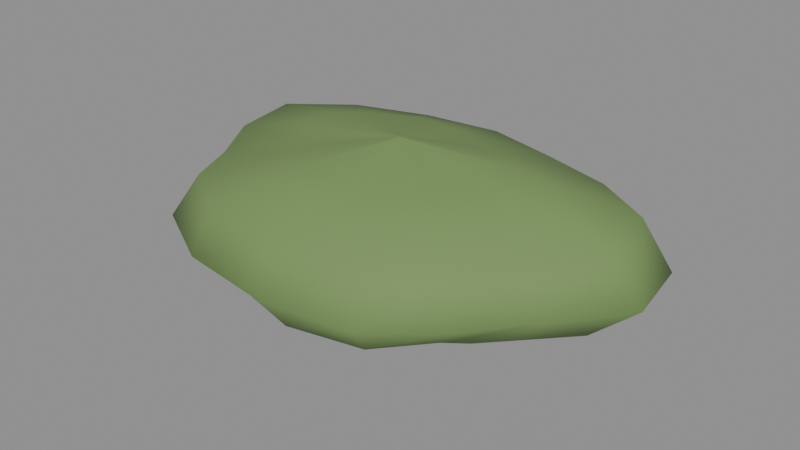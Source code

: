 # Source: stockholm-hill.blend  (saved by Blender 4.3.34; exported with 4.5.12 LTS)
import bpy
from mathutils import Matrix  # noqa: F401  (used for matrix-valued properties, if any)

bpy.ops.wm.read_factory_settings(use_empty=True)
scene = bpy.context.scene
scene.name = 'Scene'

# ---- materials (node trees are filled in below, after node groups)
mat_hand_painted_pigments = bpy.data.materials.new('Hand-painted pigments')
mat_hand_painted_pigments.use_backface_culling = True

# ---- material node trees
mat_hand_painted_pigments.use_nodes = True; mat_hand_painted_pigments.node_tree.nodes.clear()
_N = mat_hand_painted_pigments.node_tree.nodes; _L = mat_hand_painted_pigments.node_tree.links
n0 = _N.new('ShaderNodeBsdfPrincipled'); n0.name = 'Principled BSDF'; n0.location = (10, 300)
n0.inputs[2].default_value = 0.84
n1 = _N.new('ShaderNodeOutputMaterial'); n1.name = 'Material Output'; n1.location = (300, 300)
n2 = _N.new('ShaderNodeVertexColor'); n2.name = 'Color Attribute'; n2.location = (0, 0)
n2.layer_name = 'Pigment'
_L.new(n0.outputs[0], n1.inputs[0])
_L.new(n2.outputs[0], n0.inputs[0])
n1.is_active_output = True

# ---- meshes
me_stockholm_hill = bpy.data.meshes.new('stockholm-hill')
me_stockholm_hill.from_pydata([(1.436e-15, 0.0, -11.16), (1.326e-15, 4.061e-16, -11.16), (1.015e-15, 7.504e-16, -11.16), (5.494e-16, 9.804e-16, -11.16), (8.791e-32, 1.061e-15, -11.16), (-5.494e-16, 9.804e-16, -11.16), (-1.015e-15, 7.504e-16, -11.16), (-1.326e-15, 4.061e-16, -11.16), (-1.436e-15, 1.3e-31, -11.16), (-1.326e-15, -4.061e-16, -11.16), (-1.015e-15, -7.504e-16, -11.16), (-5.494e-16, -9.804e-16, -11.16), (-2.637e-31, -1.061e-15, -11.16), (5.494e-16, -9.804e-16, -11.16), (1.015e-15, -7.504e-16, -11.16), (1.326e-15, -4.061e-16, -11.16), (12.2, 0.0, -10.34), (11.14, 3.412, -10.26), (8.504, 6.285, -10.24), (4.517, 8.06, -10.1), (6.93e-16, 8.365, -9.803), (-4.503, 8.036, -10.08), (-8.833, 6.528, -10.52), (-11.16, 3.416, -10.27), (-11.54, 1.045e-15, -9.939), (-10.79, -3.303, -10.02), (-8.281, -6.121, -10.04), (-4.567, -8.149, -10.18), (-2.282e-15, -9.18, -10.48), (4.581, -8.174, -10.2), (7.952, -5.878, -9.76), (10.77, -3.298, -10.01), (20.08, 0.0, -6.983), (18.36, 5.621, -6.94), (13.33, 9.856, -6.734), (7.151, 12.76, -6.7), (1.087e-15, 13.12, -6.51), (-6.967, 12.43, -6.602), (-14.52, 10.73, -7.076), (-18.54, 5.677, -6.981), (-17.7, 1.603e-15, -6.5), (-16.55, -5.067, -6.543), (-13.38, -9.893, -6.749), (-7.309, -13.04, -6.783), (-3.68e-15, -14.81, -6.973), (7.493, -13.37, -6.881), (12.2, -9.015, -6.407), (16.37, -5.011, -6.502), (24.73, 0.0, -2.9), (23.55, 7.21, -2.9), (16.36, 12.09, -2.9), (8.664, 15.46, -2.9), (1.384e-15, 16.71, -2.9), (-8.628, 15.4, -2.9), (-17.64, 13.04, -2.9), (-23.59, 7.221, -2.9), (-22.16, 2.006e-15, -2.9), (-19.77, -6.054, -2.9), (-16.8, -12.42, -2.9), (-9.282, -16.56, -2.9), (-4.461e-15, -17.95, -2.9), (9.318, -16.63, -2.9), (15.52, -11.47, -2.9), (19.74, -6.043, -2.9), (21.01, 0.0, 1.371), (20.76, 6.357, 1.67), (14.53, 10.74, 1.277), (7.423, 13.25, 1.044), (1.233e-15, 14.88, 1.193), (-7.761, 13.85, 1.224), (-14.97, 11.07, 1.406), (-20.43, 6.253, 1.595), (-20.11, 1.82e-15, 1.189), (-17.22, -5.273, 0.8902), (-14.55, -10.75, 1.283), (-8.311, -14.83, 1.516), (-3.855e-15, -15.51, 1.367), (7.973, -14.23, 1.336), (14.1, -10.42, 1.154), (17.56, -5.376, 0.9646), (10.89, 0.0, 3.742), (10.66, 3.265, 4.141), (7.831, 5.788, 3.856), (3.977, 7.097, 3.44), (6.546e-16, 7.902, 3.621), (-4.21, 7.512, 3.81), (-7.812, 5.774, 3.839), (-10.43, 3.194, 3.988), (-10.93, 9.891e-16, 3.766), (-9.491, -2.906, 3.366), (-7.595, -5.614, 3.652), (-4.371, -7.8, 4.068), (-2.044e-15, -8.223, 3.886), (4.139, -7.385, 3.697), (7.614, -5.628, 3.669), (9.723, -2.977, 3.52), (1.436e-15, 0.0, 5.357), (1.326e-15, 4.061e-16, 5.357), (1.015e-15, 7.504e-16, 5.357), (5.494e-16, 9.804e-16, 5.357), (8.791e-32, 1.061e-15, 5.357), (-5.494e-16, 9.804e-16, 5.357), (-1.015e-15, 7.504e-16, 5.357), (-1.326e-15, 4.061e-16, 5.357), (-1.436e-15, 1.3e-31, 5.357), (-1.326e-15, -4.061e-16, 5.357), (-1.015e-15, -7.504e-16, 5.357), (-5.494e-16, -9.804e-16, 5.357), (-2.637e-31, -1.061e-15, 5.357), (5.494e-16, -9.804e-16, 5.357), (1.015e-15, -7.504e-16, 5.357), (1.326e-15, -4.061e-16, 5.357)], [], [(0, 17, 16), (1, 18, 17), (2, 19, 18), (3, 20, 19), (4, 21, 20), (5, 22, 21), (6, 23, 22), (7, 24, 23), (8, 25, 24), (9, 26, 25), (10, 27, 26), (11, 28, 27), (12, 29, 28), (13, 30, 29), (14, 31, 30), (15, 16, 31), (16, 17, 33), (16, 33, 32), (17, 18, 34), (17, 34, 33), (18, 19, 35), (18, 35, 34), (19, 20, 36), (19, 36, 35), (20, 21, 37), (20, 37, 36), (21, 22, 38), (21, 38, 37), (22, 23, 39), (22, 39, 38), (23, 24, 40), (23, 40, 39), (24, 25, 41), (24, 41, 40), (25, 26, 42), (25, 42, 41), (26, 27, 43), (26, 43, 42), (27, 28, 44), (27, 44, 43), (28, 29, 45), (28, 45, 44), (29, 30, 46), (29, 46, 45), (30, 31, 47), (30, 47, 46), (31, 16, 32), (31, 32, 47), (32, 33, 49), (32, 49, 48), (33, 34, 50), (33, 50, 49), (34, 35, 51), (34, 51, 50), (35, 36, 52), (35, 52, 51), (36, 37, 53), (36, 53, 52), (37, 38, 54), (37, 54, 53), (38, 39, 55), (38, 55, 54), (39, 40, 56), (39, 56, 55), (40, 41, 57), (40, 57, 56), (41, 42, 58), (41, 58, 57), (42, 43, 59), (42, 59, 58), (43, 44, 60), (43, 60, 59), (44, 45, 61), (44, 61, 60), (45, 46, 62), (45, 62, 61), (46, 47, 63), (46, 63, 62), (47, 32, 48), (47, 48, 63), (48, 49, 65), (48, 65, 64), (49, 50, 66), (49, 66, 65), (50, 51, 67), (50, 67, 66), (51, 52, 68), (51, 68, 67), (52, 53, 69), (52, 69, 68), (53, 54, 70), (53, 70, 69), (54, 55, 71), (54, 71, 70), (55, 56, 72), (55, 72, 71), (56, 57, 73), (56, 73, 72), (57, 58, 74), (57, 74, 73), (58, 59, 75), (58, 75, 74), (59, 60, 76), (59, 76, 75), (60, 61, 77), (60, 77, 76), (61, 62, 78), (61, 78, 77), (62, 63, 79), (62, 79, 78), (63, 48, 64), (63, 64, 79), (64, 65, 81), (64, 81, 80), (65, 66, 82), (65, 82, 81), (66, 67, 83), (66, 83, 82), (67, 68, 84), (67, 84, 83), (68, 69, 85), (68, 85, 84), (69, 70, 86), (69, 86, 85), (70, 71, 87), (70, 87, 86), (71, 72, 88), (71, 88, 87), (72, 73, 89), (72, 89, 88), (73, 74, 90), (73, 90, 89), (74, 75, 91), (74, 91, 90), (75, 76, 92), (75, 92, 91), (76, 77, 93), (76, 93, 92), (77, 78, 94), (77, 94, 93), (78, 79, 95), (78, 95, 94), (79, 64, 80), (79, 80, 95), (80, 81, 97), (81, 82, 98), (82, 83, 99), (83, 84, 100), (84, 85, 101), (85, 86, 102), (86, 87, 103), (87, 88, 104), (88, 89, 105), (89, 90, 106), (90, 91, 107), (91, 92, 108), (92, 93, 109), (93, 94, 110), (94, 95, 111), (95, 80, 96)])
me_stockholm_hill.polygons.foreach_set('use_smooth', [True] * 160)
_ca = me_stockholm_hill.color_attributes.new('Pigment', 'BYTE_COLOR', 'CORNER')
_ca.data.foreach_set('color', [0.1746, 0.2831, 0.09084, 1.0, 0.1746, 0.2831, 0.09084, 1.0, 0.1746, 0.2831, 0.09084, 1.0, 0.1746, 0.2831, 0.09084, 1.0, 0.1746, 0.2831, 0.09084, 1.0, 0.1746, 0.2831, 0.09084, 1.0, 0.1746, 0.2831, 0.09084, 1.0, 0.1746, 0.2831, 0.09084, 1.0, 0.1746, 0.2831, 0.09084, 1.0, 0.1746, 0.2831, 0.09084, 1.0, 0.1746, 0.2831, 0.09084, 1.0, 0.1746, 0.2831, 0.09084, 1.0, 0.1746, 0.2831, 0.09084, 1.0, 0.1746, 0.2831, 0.09084, 1.0, 0.1746, 0.2831, 0.09084, 1.0, 0.1746, 0.2831, 0.09084, 1.0, 0.1746, 0.2831, 0.09084, 1.0, 0.1746, 0.2831, 0.09084, 1.0, 0.1746, 0.2831, 0.09084, 1.0, 0.1746, 0.2831, 0.09084, 1.0, 0.1746, 0.2831, 0.09084, 1.0, 0.1746, 0.2831, 0.09084, 1.0, 0.1746, 0.2831, 0.09084, 1.0, 0.1746, 0.2831, 0.09084, 1.0, 0.1746, 0.2831, 0.09084, 1.0, 0.1746, 0.2831, 0.09084, 1.0, 0.1746, 0.2831, 0.09084, 1.0, 0.1746, 0.2831, 0.09084, 1.0, 0.1746, 0.2831, 0.09084, 1.0, 0.1746, 0.2831, 0.09084, 1.0, 0.1746, 0.2831, 0.09084, 1.0, 0.1746, 0.2831, 0.09084, 1.0, 0.1746, 0.2831, 0.09084, 1.0, 0.1746, 0.2831, 0.09084, 1.0, 0.1746, 0.2831, 0.09084, 1.0, 0.1746, 0.2831, 0.09084, 1.0, 0.1746, 0.2831, 0.09084, 1.0, 0.1746, 0.2831, 0.09084, 1.0, 0.1746, 0.2831, 0.09084, 1.0, 0.1746, 0.2831, 0.09084, 1.0, 0.1746, 0.2831, 0.09084, 1.0, 0.1746, 0.2831, 0.09084, 1.0, 0.1746, 0.2831, 0.09084, 1.0, 0.1746, 0.2831, 0.09084, 1.0, 0.1746, 0.2831, 0.09084, 1.0, 0.1746, 0.2831, 0.09084, 1.0, 0.1746, 0.2831, 0.09084, 1.0, 0.1746, 0.2831, 0.09084, 1.0, 0.1746, 0.2831, 0.09084, 1.0, 0.1746, 0.2831, 0.09084, 1.0, 0.1746, 0.2831, 0.09084, 1.0, 0.1746, 0.2831, 0.09084, 1.0, 0.1746, 0.2831, 0.09084, 1.0, 0.1746, 0.2831, 0.09084, 1.0, 0.1746, 0.2831, 0.09084, 1.0, 0.1746, 0.2831, 0.09084, 1.0, 0.1746, 0.2831, 0.09084, 1.0, 0.1746, 0.2831, 0.09084, 1.0, 0.1746, 0.2831, 0.09084, 1.0, 0.1746, 0.2831, 0.09084, 1.0, 0.1746, 0.2831, 0.09084, 1.0, 0.1746, 0.2831, 0.09084, 1.0, 0.1746, 0.2831, 0.09084, 1.0, 0.1746, 0.2831, 0.09084, 1.0, 0.1746, 0.2831, 0.09084, 1.0, 0.1746, 0.2831, 0.09084, 1.0, 0.1746, 0.2831, 0.09084, 1.0, 0.1746, 0.2831, 0.09084, 1.0, 0.1746, 0.2831, 0.09084, 1.0, 0.1746, 0.2831, 0.09084, 1.0, 0.1746, 0.2831, 0.09084, 1.0, 0.1746, 0.2831, 0.09084, 1.0, 0.1746, 0.2831, 0.09084, 1.0, 0.1746, 0.2831, 0.09084, 1.0, 0.1746, 0.2831, 0.09084, 1.0, 0.1746, 0.2831, 0.09084, 1.0, 0.1746, 0.2831, 0.09084, 1.0, 0.1746, 0.2831, 0.09084, 1.0, 0.1746, 0.2831, 0.09084, 1.0, 0.1746, 0.2831, 0.09084, 1.0, 0.1746, 0.2831, 0.09084, 1.0, 0.1746, 0.2831, 0.09084, 1.0, 0.1746, 0.2831, 0.09084, 1.0, 0.1746, 0.2831, 0.09084, 1.0, 0.1746, 0.2831, 0.09084, 1.0, 0.1746, 0.2831, 0.09084, 1.0, 0.1746, 0.2831, 0.09084, 1.0, 0.1746, 0.2831, 0.09084, 1.0, 0.1746, 0.2831, 0.09084, 1.0, 0.1746, 0.2831, 0.09084, 1.0, 0.1746, 0.2831, 0.09084, 1.0, 0.1746, 0.2831, 0.09084, 1.0, 0.1746, 0.2831, 0.09084, 1.0, 0.1746, 0.2831, 0.09084, 1.0, 0.1746, 0.2831, 0.09084, 1.0, 0.1746, 0.2831, 0.09084, 1.0, 0.1746, 0.2831, 0.09084, 1.0, 0.1746, 0.2831, 0.09084, 1.0, 0.1746, 0.2831, 0.09084, 1.0, 0.1746, 0.2831, 0.09084, 1.0, 0.1746, 0.2831, 0.09084, 1.0, 0.1746, 0.2831, 0.09084, 1.0, 0.1746, 0.2831, 0.09084, 1.0, 0.1746, 0.2831, 0.09084, 1.0, 0.1746, 0.2831, 0.09084, 1.0, 0.1746, 0.2831, 0.09084, 1.0, 0.1746, 0.2831, 0.09084, 1.0, 0.1746, 0.2831, 0.09084, 1.0, 0.1746, 0.2831, 0.09084, 1.0, 0.1746, 0.2831, 0.09084, 1.0, 0.1746, 0.2831, 0.09084, 1.0, 0.1746, 0.2831, 0.09084, 1.0, 0.1746, 0.2831, 0.09084, 1.0, 0.1746, 0.2831, 0.09084, 1.0, 0.1746, 0.2831, 0.09084, 1.0, 0.1746, 0.2831, 0.09084, 1.0, 0.1746, 0.2831, 0.09084, 1.0, 0.1746, 0.2831, 0.09084, 1.0, 0.1746, 0.2831, 0.09084, 1.0, 0.1746, 0.2831, 0.09084, 1.0, 0.1746, 0.2831, 0.09084, 1.0, 0.1746, 0.2831, 0.09084, 1.0, 0.1746, 0.2831, 0.09084, 1.0, 0.1746, 0.2831, 0.09084, 1.0, 0.1746, 0.2831, 0.09084, 1.0, 0.1746, 0.2831, 0.09084, 1.0, 0.1746, 0.2831, 0.09084, 1.0, 0.1746, 0.2831, 0.09084, 1.0, 0.1746, 0.2831, 0.09084, 1.0, 0.1746, 0.2831, 0.09084, 1.0, 0.1746, 0.2831, 0.09084, 1.0, 0.1746, 0.2831, 0.09084, 1.0, 0.1746, 0.2831, 0.09084, 1.0, 0.1746, 0.2831, 0.09084, 1.0, 0.1746, 0.2831, 0.09084, 1.0, 0.1746, 0.2831, 0.09084, 1.0, 0.1746, 0.2831, 0.09084, 1.0, 0.1746, 0.2831, 0.09084, 1.0, 0.1746, 0.2831, 0.09084, 1.0, 0.1746, 0.2831, 0.09084, 1.0, 0.1746, 0.2831, 0.09084, 1.0, 0.1746, 0.2831, 0.09084, 1.0, 0.1746, 0.2831, 0.09084, 1.0, 0.1746, 0.2831, 0.09084, 1.0, 0.1746, 0.2831, 0.09084, 1.0, 0.1746, 0.2831, 0.09084, 1.0, 0.1746, 0.2831, 0.09084, 1.0, 0.1746, 0.2831, 0.09084, 1.0, 0.1746, 0.2831, 0.09084, 1.0, 0.1746, 0.2831, 0.09084, 1.0, 0.1746, 0.2831, 0.09084, 1.0, 0.1746, 0.2831, 0.09084, 1.0, 0.1746, 0.2831, 0.09084, 1.0, 0.1746, 0.2831, 0.09084, 1.0, 0.1746, 0.2831, 0.09084, 1.0, 0.1746, 0.2831, 0.09084, 1.0, 0.1746, 0.2831, 0.09084, 1.0, 0.1746, 0.2831, 0.09084, 1.0, 0.1746, 0.2831, 0.09084, 1.0, 0.1746, 0.2831, 0.09084, 1.0, 0.1746, 0.2831, 0.09084, 1.0, 0.1746, 0.2831, 0.09084, 1.0, 0.1746, 0.2831, 0.09084, 1.0, 0.1746, 0.2831, 0.09084, 1.0, 0.1746, 0.2831, 0.09084, 1.0, 0.1746, 0.2831, 0.09084, 1.0, 0.1746, 0.2831, 0.09084, 1.0, 0.1746, 0.2831, 0.09084, 1.0, 0.1746, 0.2831, 0.09084, 1.0, 0.1746, 0.2831, 0.09084, 1.0, 0.1746, 0.2831, 0.09084, 1.0, 0.1746, 0.2831, 0.09084, 1.0, 0.1746, 0.2831, 0.09084, 1.0, 0.1746, 0.2831, 0.09084, 1.0, 0.1746, 0.2831, 0.09084, 1.0, 0.1746, 0.2831, 0.09084, 1.0, 0.1746, 0.2831, 0.09084, 1.0, 0.1746, 0.2831, 0.09084, 1.0, 0.1746, 0.2831, 0.09084, 1.0, 0.1746, 0.2831, 0.09084, 1.0, 0.1746, 0.2831, 0.09084, 1.0, 0.1746, 0.2831, 0.09084, 1.0, 0.1746, 0.2831, 0.09084, 1.0, 0.1746, 0.2831, 0.09084, 1.0, 0.1746, 0.2831, 0.09084, 1.0, 0.1746, 0.2831, 0.09084, 1.0, 0.1746, 0.2831, 0.09084, 1.0, 0.1746, 0.2831, 0.09084, 1.0, 0.1746, 0.2831, 0.09084, 1.0, 0.1746, 0.2831, 0.09084, 1.0, 0.1746, 0.2831, 0.09084, 1.0, 0.1746, 0.2831, 0.09084, 1.0, 0.1746, 0.2831, 0.09084, 1.0, 0.1746, 0.2831, 0.09084, 1.0, 0.1746, 0.2831, 0.09084, 1.0, 0.1746, 0.2831, 0.09084, 1.0, 0.1746, 0.2831, 0.09084, 1.0, 0.1746, 0.2831, 0.09084, 1.0, 0.1746, 0.2831, 0.09084, 1.0, 0.1746, 0.2831, 0.09084, 1.0, 0.1746, 0.2831, 0.09084, 1.0, 0.1746, 0.2831, 0.09084, 1.0, 0.1746, 0.2831, 0.09084, 1.0, 0.1746, 0.2831, 0.09084, 1.0, 0.1746, 0.2831, 0.09084, 1.0, 0.1746, 0.2831, 0.09084, 1.0, 0.1746, 0.2831, 0.09084, 1.0, 0.1746, 0.2831, 0.09084, 1.0, 0.1746, 0.2831, 0.09084, 1.0, 0.1746, 0.2831, 0.09084, 1.0, 0.1746, 0.2831, 0.09084, 1.0, 0.1746, 0.2831, 0.09084, 1.0, 0.1746, 0.2831, 0.09084, 1.0, 0.1746, 0.2831, 0.09084, 1.0, 0.1746, 0.2831, 0.09084, 1.0, 0.1746, 0.2831, 0.09084, 1.0, 0.1746, 0.2831, 0.09084, 1.0, 0.1746, 0.2831, 0.09084, 1.0, 0.1746, 0.2831, 0.09084, 1.0, 0.1746, 0.2831, 0.09084, 1.0, 0.1746, 0.2831, 0.09084, 1.0, 0.1746, 0.2831, 0.09084, 1.0, 0.1746, 0.2831, 0.09084, 1.0, 0.1746, 0.2831, 0.09084, 1.0, 0.1746, 0.2831, 0.09084, 1.0, 0.1746, 0.2831, 0.09084, 1.0, 0.1746, 0.2831, 0.09084, 1.0, 0.1746, 0.2831, 0.09084, 1.0, 0.1746, 0.2831, 0.09084, 1.0, 0.1746, 0.2831, 0.09084, 1.0, 0.1746, 0.2831, 0.09084, 1.0, 0.1746, 0.2831, 0.09084, 1.0, 0.1746, 0.2831, 0.09084, 1.0, 0.1746, 0.2831, 0.09084, 1.0, 0.1746, 0.2831, 0.09084, 1.0, 0.1746, 0.2831, 0.09084, 1.0, 0.1746, 0.2831, 0.09084, 1.0, 0.1746, 0.2831, 0.09084, 1.0, 0.1746, 0.2831, 0.09084, 1.0, 0.1746, 0.2831, 0.09084, 1.0, 0.1746, 0.2831, 0.09084, 1.0, 0.1746, 0.2831, 0.09084, 1.0, 0.1746, 0.2831, 0.09084, 1.0, 0.1746, 0.2831, 0.09084, 1.0, 0.1746, 0.2831, 0.09084, 1.0, 0.1746, 0.2831, 0.09084, 1.0, 0.1746, 0.2831, 0.09084, 1.0, 0.1746, 0.2831, 0.09084, 1.0, 0.1746, 0.2831, 0.09084, 1.0, 0.1746, 0.2831, 0.09084, 1.0, 0.1746, 0.2831, 0.09084, 1.0, 0.1746, 0.2831, 0.09084, 1.0, 0.1746, 0.2831, 0.09084, 1.0, 0.1746, 0.2831, 0.09084, 1.0, 0.1746, 0.2831, 0.09084, 1.0, 0.1746, 0.2831, 0.09084, 1.0, 0.1746, 0.2831, 0.09084, 1.0, 0.1746, 0.2831, 0.09084, 1.0, 0.1746, 0.2831, 0.09084, 1.0, 0.1746, 0.2831, 0.09084, 1.0, 0.1746, 0.2831, 0.09084, 1.0, 0.1746, 0.2831, 0.09084, 1.0, 0.1746, 0.2831, 0.09084, 1.0, 0.1746, 0.2831, 0.09084, 1.0, 0.1746, 0.2831, 0.09084, 1.0, 0.1746, 0.2831, 0.09084, 1.0, 0.1746, 0.2831, 0.09084, 1.0, 0.1746, 0.2831, 0.09084, 1.0, 0.1746, 0.2831, 0.09084, 1.0, 0.1746, 0.2831, 0.09084, 1.0, 0.1746, 0.2831, 0.09084, 1.0, 0.1746, 0.2831, 0.09084, 1.0, 0.1746, 0.2831, 0.09084, 1.0, 0.1746, 0.2831, 0.09084, 1.0, 0.1746, 0.2831, 0.09084, 1.0, 0.1746, 0.2831, 0.09084, 1.0, 0.1746, 0.2831, 0.09084, 1.0, 0.1746, 0.2831, 0.09084, 1.0, 0.1746, 0.2831, 0.09084, 1.0, 0.1746, 0.2831, 0.09084, 1.0, 0.1746, 0.2831, 0.09084, 1.0, 0.1746, 0.2831, 0.09084, 1.0, 0.1746, 0.2831, 0.09084, 1.0, 0.1746, 0.2831, 0.09084, 1.0, 0.1746, 0.2831, 0.09084, 1.0, 0.1746, 0.2831, 0.09084, 1.0, 0.1746, 0.2831, 0.09084, 1.0, 0.1746, 0.2831, 0.09084, 1.0, 0.1746, 0.2831, 0.09084, 1.0, 0.1746, 0.2831, 0.09084, 1.0, 0.1746, 0.2831, 0.09084, 1.0, 0.1746, 0.2831, 0.09084, 1.0, 0.1746, 0.2831, 0.09084, 1.0, 0.1746, 0.2831, 0.09084, 1.0, 0.1746, 0.2831, 0.09084, 1.0, 0.1746, 0.2831, 0.09084, 1.0, 0.1746, 0.2831, 0.09084, 1.0, 0.1746, 0.2831, 0.09084, 1.0, 0.1746, 0.2831, 0.09084, 1.0, 0.1746, 0.2831, 0.09084, 1.0, 0.1746, 0.2831, 0.09084, 1.0, 0.1746, 0.2831, 0.09084, 1.0, 0.1746, 0.2831, 0.09084, 1.0, 0.1746, 0.2831, 0.09084, 1.0, 0.1746, 0.2831, 0.09084, 1.0, 0.1746, 0.2831, 0.09084, 1.0, 0.1746, 0.2831, 0.09084, 1.0, 0.1746, 0.2831, 0.09084, 1.0, 0.1746, 0.2831, 0.09084, 1.0, 0.1746, 0.2831, 0.09084, 1.0, 0.1746, 0.2831, 0.09084, 1.0, 0.1746, 0.2831, 0.09084, 1.0, 0.1746, 0.2831, 0.09084, 1.0, 0.1746, 0.2831, 0.09084, 1.0, 0.1746, 0.2831, 0.09084, 1.0, 0.1746, 0.2831, 0.09084, 1.0, 0.1746, 0.2831, 0.09084, 1.0, 0.1746, 0.2831, 0.09084, 1.0, 0.1746, 0.2831, 0.09084, 1.0, 0.1746, 0.2831, 0.09084, 1.0, 0.1746, 0.2831, 0.09084, 1.0, 0.1746, 0.2831, 0.09084, 1.0, 0.1746, 0.2831, 0.09084, 1.0, 0.1746, 0.2831, 0.09084, 1.0, 0.1746, 0.2831, 0.09084, 1.0, 0.1746, 0.2831, 0.09084, 1.0, 0.1746, 0.2831, 0.09084, 1.0, 0.1746, 0.2831, 0.09084, 1.0, 0.1746, 0.2831, 0.09084, 1.0, 0.1746, 0.2831, 0.09084, 1.0, 0.1746, 0.2831, 0.09084, 1.0, 0.1746, 0.2831, 0.09084, 1.0, 0.1746, 0.2831, 0.09084, 1.0, 0.1746, 0.2831, 0.09084, 1.0, 0.1746, 0.2831, 0.09084, 1.0, 0.1746, 0.2831, 0.09084, 1.0, 0.1746, 0.2831, 0.09084, 1.0, 0.1746, 0.2831, 0.09084, 1.0, 0.1746, 0.2831, 0.09084, 1.0, 0.1746, 0.2831, 0.09084, 1.0, 0.1746, 0.2831, 0.09084, 1.0, 0.1746, 0.2831, 0.09084, 1.0, 0.1746, 0.2831, 0.09084, 1.0, 0.1746, 0.2831, 0.09084, 1.0, 0.1746, 0.2831, 0.09084, 1.0, 0.1746, 0.2831, 0.09084, 1.0, 0.1746, 0.2831, 0.09084, 1.0, 0.1746, 0.2831, 0.09084, 1.0, 0.1746, 0.2831, 0.09084, 1.0, 0.1746, 0.2831, 0.09084, 1.0, 0.1746, 0.2831, 0.09084, 1.0, 0.1746, 0.2831, 0.09084, 1.0, 0.1746, 0.2831, 0.09084, 1.0, 0.1746, 0.2831, 0.09084, 1.0, 0.1746, 0.2831, 0.09084, 1.0, 0.1746, 0.2831, 0.09084, 1.0, 0.1746, 0.2831, 0.09084, 1.0, 0.1746, 0.2831, 0.09084, 1.0, 0.1746, 0.2831, 0.09084, 1.0, 0.1746, 0.2831, 0.09084, 1.0, 0.1746, 0.2831, 0.09084, 1.0, 0.1746, 0.2831, 0.09084, 1.0, 0.1746, 0.2831, 0.09084, 1.0, 0.1746, 0.2831, 0.09084, 1.0, 0.1746, 0.2831, 0.09084, 1.0, 0.1746, 0.2831, 0.09084, 1.0, 0.1746, 0.2831, 0.09084, 1.0, 0.1746, 0.2831, 0.09084, 1.0, 0.1746, 0.2831, 0.09084, 1.0, 0.1746, 0.2831, 0.09084, 1.0, 0.1746, 0.2831, 0.09084, 1.0, 0.1746, 0.2831, 0.09084, 1.0, 0.1746, 0.2831, 0.09084, 1.0, 0.1746, 0.2831, 0.09084, 1.0, 0.1746, 0.2831, 0.09084, 1.0, 0.1746, 0.2831, 0.09084, 1.0, 0.1746, 0.2831, 0.09084, 1.0, 0.1746, 0.2831, 0.09084, 1.0, 0.1746, 0.2831, 0.09084, 1.0, 0.1746, 0.2831, 0.09084, 1.0, 0.1746, 0.2831, 0.09084, 1.0, 0.1746, 0.2831, 0.09084, 1.0, 0.1746, 0.2831, 0.09084, 1.0, 0.1746, 0.2831, 0.09084, 1.0, 0.1746, 0.2831, 0.09084, 1.0, 0.1746, 0.2831, 0.09084, 1.0, 0.1746, 0.2831, 0.09084, 1.0, 0.1746, 0.2831, 0.09084, 1.0, 0.1746, 0.2831, 0.09084, 1.0, 0.1746, 0.2831, 0.09084, 1.0, 0.1746, 0.2831, 0.09084, 1.0, 0.1746, 0.2831, 0.09084, 1.0, 0.1746, 0.2831, 0.09084, 1.0, 0.1746, 0.2831, 0.09084, 1.0, 0.1746, 0.2831, 0.09084, 1.0, 0.1746, 0.2831, 0.09084, 1.0, 0.1746, 0.2831, 0.09084, 1.0, 0.1746, 0.2831, 0.09084, 1.0, 0.1746, 0.2831, 0.09084, 1.0, 0.1746, 0.2831, 0.09084, 1.0, 0.1746, 0.2831, 0.09084, 1.0, 0.1746, 0.2831, 0.09084, 1.0, 0.1746, 0.2831, 0.09084, 1.0, 0.1746, 0.2831, 0.09084, 1.0, 0.1746, 0.2831, 0.09084, 1.0, 0.1746, 0.2831, 0.09084, 1.0, 0.1746, 0.2831, 0.09084, 1.0, 0.1746, 0.2831, 0.09084, 1.0, 0.1746, 0.2831, 0.09084, 1.0, 0.1746, 0.2831, 0.09084, 1.0, 0.1746, 0.2831, 0.09084, 1.0, 0.1746, 0.2831, 0.09084, 1.0, 0.1746, 0.2831, 0.09084, 1.0, 0.1746, 0.2831, 0.09084, 1.0, 0.1746, 0.2831, 0.09084, 1.0, 0.1746, 0.2831, 0.09084, 1.0, 0.1746, 0.2831, 0.09084, 1.0, 0.1746, 0.2831, 0.09084, 1.0, 0.1746, 0.2831, 0.09084, 1.0, 0.1746, 0.2831, 0.09084, 1.0, 0.1746, 0.2831, 0.09084, 1.0, 0.1746, 0.2831, 0.09084, 1.0, 0.1746, 0.2831, 0.09084, 1.0, 0.1746, 0.2831, 0.09084, 1.0, 0.1746, 0.2831, 0.09084, 1.0, 0.1746, 0.2831, 0.09084, 1.0, 0.1746, 0.2831, 0.09084, 1.0, 0.1746, 0.2831, 0.09084, 1.0, 0.1746, 0.2831, 0.09084, 1.0, 0.1746, 0.2831, 0.09084, 1.0, 0.1746, 0.2831, 0.09084, 1.0, 0.1746, 0.2831, 0.09084, 1.0, 0.1746, 0.2831, 0.09084, 1.0, 0.1746, 0.2831, 0.09084, 1.0, 0.1746, 0.2831, 0.09084, 1.0, 0.1746, 0.2831, 0.09084, 1.0, 0.1746, 0.2831, 0.09084, 1.0, 0.1746, 0.2831, 0.09084, 1.0, 0.1746, 0.2831, 0.09084, 1.0, 0.1746, 0.2831, 0.09084, 1.0, 0.1746, 0.2831, 0.09084, 1.0, 0.1746, 0.2831, 0.09084, 1.0, 0.1746, 0.2831, 0.09084, 1.0, 0.1746, 0.2831, 0.09084, 1.0, 0.1746, 0.2831, 0.09084, 1.0, 0.1746, 0.2831, 0.09084, 1.0, 0.1746, 0.2831, 0.09084, 1.0, 0.1746, 0.2831, 0.09084, 1.0, 0.1746, 0.2831, 0.09084, 1.0, 0.1746, 0.2831, 0.09084, 1.0, 0.1746, 0.2831, 0.09084, 1.0, 0.1746, 0.2831, 0.09084, 1.0, 0.1746, 0.2831, 0.09084, 1.0, 0.1746, 0.2831, 0.09084, 1.0, 0.1746, 0.2831, 0.09084, 1.0, 0.1746, 0.2831, 0.09084, 1.0, 0.1746, 0.2831, 0.09084, 1.0, 0.1746, 0.2831, 0.09084, 1.0, 0.1746, 0.2831, 0.09084, 1.0, 0.1746, 0.2831, 0.09084, 1.0, 0.1746, 0.2831, 0.09084, 1.0, 0.1746, 0.2831, 0.09084, 1.0, 0.1746, 0.2831, 0.09084, 1.0, 0.1746, 0.2831, 0.09084, 1.0, 0.1746, 0.2831, 0.09084, 1.0, 0.1746, 0.2831, 0.09084, 1.0, 0.1746, 0.2831, 0.09084, 1.0, 0.1746, 0.2831, 0.09084, 1.0, 0.1746, 0.2831, 0.09084, 1.0, 0.1746, 0.2831, 0.09084, 1.0, 0.1746, 0.2831, 0.09084, 1.0, 0.1746, 0.2831, 0.09084, 1.0, 0.1746, 0.2831, 0.09084, 1.0, 0.1746, 0.2831, 0.09084, 1.0, 0.1746, 0.2831, 0.09084, 1.0, 0.1746, 0.2831, 0.09084, 1.0, 0.1746, 0.2831, 0.09084, 1.0, 0.1746, 0.2831, 0.09084, 1.0, 0.1746, 0.2831, 0.09084, 1.0, 0.1746, 0.2831, 0.09084, 1.0])
me_stockholm_hill.materials.append(mat_hand_painted_pigments)
me_stockholm_hill.update()

# ---- objects
ob_stockholm_hill = bpy.data.objects.new('stockholm-hill', me_stockholm_hill)

# ---- transforms, parenting, visibility, modifiers, constraints
ob_stockholm_hill.location = (0.0, 0.0, 0.0)

# ---- collection membership
scene.collection.objects.link(ob_stockholm_hill)

# ---- scene / render settings (as saved in the file)
scene.frame_start = 1; scene.frame_end = 250; scene.frame_set(1)
scene.render.engine = 'BLENDER_EEVEE_NEXT'
bpy.context.view_layer.update()

# ---- added for rendering (the .blend has no active camera and no usable light): camera, sun + grey world if the file has none
cam_auto = bpy.data.cameras.new('AutoCamera')
cam_auto.lens = 50.0
cam_auto.sensor_width = 36.0
cam_auto.clip_end = 1002.12
ob_auto_camera = bpy.data.objects.new('AutoCamera', cam_auto)
scene.collection.objects.link(ob_auto_camera)
ob_auto_camera.location = (57.6756, -69.1421, 42.781)
ob_auto_camera.rotation_euler = (1.09748, -7.21219e-08, 0.694738)
scene.camera = ob_auto_camera
light_auto_sun = bpy.data.lights.new('AutoSun', 'SUN')
light_auto_sun.energy = 3.0
light_auto_sun.angle = 0.0523599
ob_auto_sun = bpy.data.objects.new('AutoSun', light_auto_sun)
scene.collection.objects.link(ob_auto_sun)
ob_auto_sun.rotation_euler = (0.872665, 0.174533, 0.523599)
if scene.world is None:
    world_auto = bpy.data.worlds.new('AutoWorld')
    world_auto.color = (0.3, 0.3, 0.3)
    scene.world = world_auto
bpy.context.view_layer.update()
